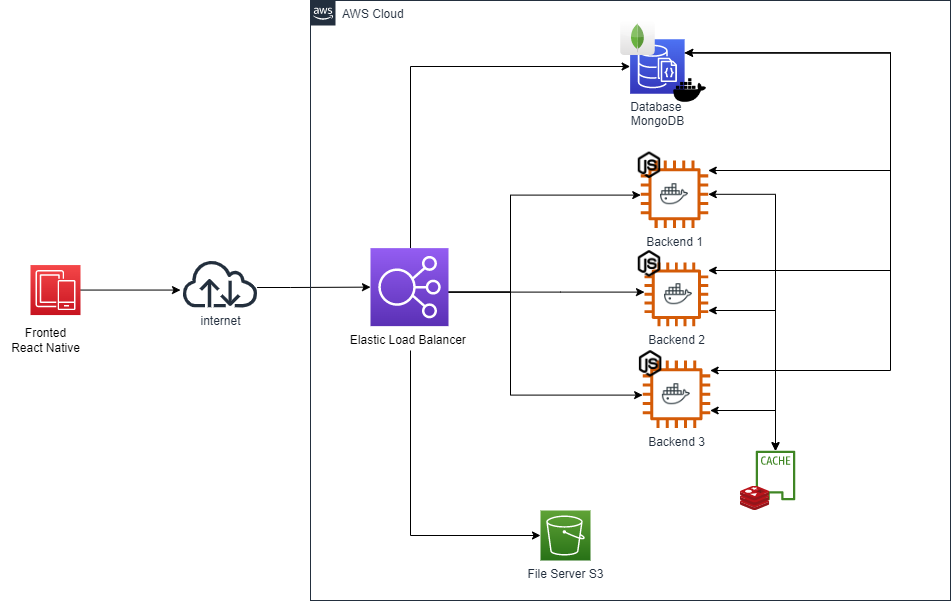

The diagram above was exported from draw.io. Its source (the exported page's mxGraphModel, read from the mxfile embedded in the PNG):
<mxGraphModel dx="1278" dy="547" grid="1" gridSize="10" guides="1" tooltips="1" connect="1" arrows="1" fold="1" page="1" pageScale="1" pageWidth="827" pageHeight="1169" math="0" shadow="0">
  <root>
    <mxCell id="0" />
    <mxCell id="1" parent="0" />
    <mxCell id="eNs6H2Mni_5zR-9qxnyy-42" style="edgeStyle=none;rounded=0;orthogonalLoop=1;jettySize=auto;html=1;fontColor=#FFB366;startArrow=none;startFill=0;" parent="1" source="eNs6H2Mni_5zR-9qxnyy-37" edge="1">
      <mxGeometry relative="1" as="geometry">
        <mxPoint x="310" y="329.56" as="targetPoint" />
      </mxGeometry>
    </mxCell>
    <mxCell id="eNs6H2Mni_5zR-9qxnyy-37" value="" style="sketch=0;points=[[0,0,0],[0.25,0,0],[0.5,0,0],[0.75,0,0],[1,0,0],[0,1,0],[0.25,1,0],[0.5,1,0],[0.75,1,0],[1,1,0],[0,0.25,0],[0,0.5,0],[0,0.75,0],[1,0.25,0],[1,0.5,0],[1,0.75,0]];outlineConnect=0;fontColor=#232F3E;gradientColor=#F54749;gradientDirection=north;fillColor=#C7131F;strokeColor=#ffffff;dashed=0;verticalLabelPosition=bottom;verticalAlign=top;align=center;html=1;fontSize=12;fontStyle=0;aspect=fixed;shape=mxgraph.aws4.resourceIcon;resIcon=mxgraph.aws4.mobile;" parent="1" vertex="1">
      <mxGeometry x="160" y="304.56" width="50" height="50" as="geometry" />
    </mxCell>
    <mxCell id="FYO-pIYjZlVOGLLi7XoX-26" value="Fronted&lt;br&gt;React Native" style="text;html=1;strokeColor=none;fillColor=none;align=center;verticalAlign=middle;whiteSpace=wrap;rounded=0;fontColor=#000000;" parent="1" vertex="1">
      <mxGeometry x="130" y="364.56" width="91" height="30" as="geometry" />
    </mxCell>
    <mxCell id="HFK__-YZEThH-HHld-mR-6" style="edgeStyle=orthogonalEdgeStyle;rounded=0;orthogonalLoop=1;jettySize=auto;html=1;entryX=0;entryY=0.5;entryDx=0;entryDy=0;entryPerimeter=0;startArrow=none;startFill=0;" parent="1" source="eNs6H2Mni_5zR-9qxnyy-41" target="HFK__-YZEThH-HHld-mR-5" edge="1">
      <mxGeometry relative="1" as="geometry">
        <Array as="points">
          <mxPoint x="420" y="327" />
          <mxPoint x="420" y="327" />
        </Array>
      </mxGeometry>
    </mxCell>
    <mxCell id="eNs6H2Mni_5zR-9qxnyy-41" value="internet" style="sketch=0;outlineConnect=0;fontColor=#232F3E;gradientColor=none;fillColor=#232F3D;strokeColor=none;dashed=0;verticalLabelPosition=bottom;verticalAlign=top;align=center;html=1;fontSize=12;fontStyle=0;aspect=fixed;pointerEvents=1;shape=mxgraph.aws4.internet;" parent="1" vertex="1">
      <mxGeometry x="310.5" y="298.88" width="78" height="48" as="geometry" />
    </mxCell>
    <mxCell id="fppetJLL4PDn8B-nBbqY-5" style="edgeStyle=orthogonalEdgeStyle;rounded=0;orthogonalLoop=1;jettySize=auto;html=1;" parent="1" target="eNs6H2Mni_5zR-9qxnyy-20" edge="1">
      <mxGeometry relative="1" as="geometry">
        <Array as="points">
          <mxPoint x="640" y="331.56" />
          <mxPoint x="640" y="234.56" />
        </Array>
        <mxPoint x="561.8699999999999" y="331.6" as="sourcePoint" />
      </mxGeometry>
    </mxCell>
    <mxCell id="fppetJLL4PDn8B-nBbqY-6" style="edgeStyle=orthogonalEdgeStyle;rounded=0;orthogonalLoop=1;jettySize=auto;html=1;" parent="1" target="eNs6H2Mni_5zR-9qxnyy-21" edge="1">
      <mxGeometry relative="1" as="geometry">
        <Array as="points">
          <mxPoint x="690" y="331.56" />
          <mxPoint x="690" y="331.56" />
        </Array>
        <mxPoint x="561.8699999999999" y="331.6" as="sourcePoint" />
      </mxGeometry>
    </mxCell>
    <mxCell id="fppetJLL4PDn8B-nBbqY-7" style="edgeStyle=orthogonalEdgeStyle;rounded=0;orthogonalLoop=1;jettySize=auto;html=1;" parent="1" target="eNs6H2Mni_5zR-9qxnyy-22" edge="1">
      <mxGeometry relative="1" as="geometry">
        <Array as="points">
          <mxPoint x="640" y="331.56" />
          <mxPoint x="640" y="434.56" />
        </Array>
        <mxPoint x="561.8699999999999" y="331.6" as="sourcePoint" />
      </mxGeometry>
    </mxCell>
    <mxCell id="pRby6Df4tlnjRkdjxSse-24" value="" style="sketch=0;outlineConnect=0;fontColor=#232F3E;gradientColor=none;fillColor=#3F8624;strokeColor=none;dashed=0;verticalLabelPosition=bottom;verticalAlign=top;align=center;html=1;fontSize=12;fontStyle=0;aspect=fixed;pointerEvents=1;shape=mxgraph.aws4.cached_volume;direction=east;" parent="1" vertex="1">
      <mxGeometry x="885.13" y="490" width="39.74" height="50" as="geometry" />
    </mxCell>
    <mxCell id="eNs6H2Mni_5zR-9qxnyy-29" value="" style="sketch=0;aspect=fixed;html=1;points=[];align=center;image;fontSize=12;image=img/lib/mscae/Cache_Redis_Product.svg;fontColor=#FFB366;strokeColor=#FF8000;fillColor=none;" parent="1" vertex="1">
      <mxGeometry x="870" y="525.5" width="29.16" height="24.5" as="geometry" />
    </mxCell>
    <mxCell id="HFK__-YZEThH-HHld-mR-24" style="edgeStyle=orthogonalEdgeStyle;rounded=0;orthogonalLoop=1;jettySize=auto;html=1;exitX=1;exitY=0.25;exitDx=0;exitDy=0;exitPerimeter=0;startArrow=none;startFill=0;" parent="1" source="eNs6H2Mni_5zR-9qxnyy-30" target="eNs6H2Mni_5zR-9qxnyy-22" edge="1">
      <mxGeometry relative="1" as="geometry">
        <Array as="points">
          <mxPoint x="1020" y="92" />
          <mxPoint x="1020" y="410" />
        </Array>
      </mxGeometry>
    </mxCell>
    <mxCell id="eNs6H2Mni_5zR-9qxnyy-25" value="File Server S3" style="sketch=0;points=[[0,0,0],[0.25,0,0],[0.5,0,0],[0.75,0,0],[1,0,0],[0,1,0],[0.25,1,0],[0.5,1,0],[0.75,1,0],[1,1,0],[0,0.25,0],[0,0.5,0],[0,0.75,0],[1,0.25,0],[1,0.5,0],[1,0.75,0]];outlineConnect=0;fontColor=#232F3E;gradientColor=#60A337;gradientDirection=north;fillColor=#277116;strokeColor=#ffffff;dashed=0;verticalLabelPosition=bottom;verticalAlign=top;align=center;html=1;fontSize=12;fontStyle=0;aspect=fixed;shape=mxgraph.aws4.resourceIcon;resIcon=mxgraph.aws4.s3;" parent="1" vertex="1">
      <mxGeometry x="670" y="550" width="50" height="50" as="geometry" />
    </mxCell>
    <mxCell id="HFK__-YZEThH-HHld-mR-28" style="edgeStyle=orthogonalEdgeStyle;rounded=0;orthogonalLoop=1;jettySize=auto;html=1;entryX=1;entryY=0.25;entryDx=0;entryDy=0;entryPerimeter=0;startArrow=classic;startFill=1;" parent="1" source="eNs6H2Mni_5zR-9qxnyy-20" target="eNs6H2Mni_5zR-9qxnyy-30" edge="1">
      <mxGeometry relative="1" as="geometry">
        <Array as="points">
          <mxPoint x="1020" y="210" />
          <mxPoint x="1020" y="92" />
        </Array>
      </mxGeometry>
    </mxCell>
    <mxCell id="HFK__-YZEThH-HHld-mR-33" style="edgeStyle=orthogonalEdgeStyle;rounded=0;orthogonalLoop=1;jettySize=auto;html=1;startArrow=classic;startFill=1;" parent="1" source="eNs6H2Mni_5zR-9qxnyy-20" target="pRby6Df4tlnjRkdjxSse-24" edge="1">
      <mxGeometry relative="1" as="geometry" />
    </mxCell>
    <mxCell id="eNs6H2Mni_5zR-9qxnyy-20" value="Backend 1" style="sketch=0;outlineConnect=0;fontColor=#232F3E;gradientColor=none;fillColor=#D45B07;strokeColor=none;dashed=0;verticalLabelPosition=bottom;verticalAlign=top;align=center;html=1;fontSize=12;fontStyle=0;aspect=fixed;pointerEvents=1;shape=mxgraph.aws4.instance2;" parent="1" vertex="1">
      <mxGeometry x="770.25" y="200" width="67.5" height="67.5" as="geometry" />
    </mxCell>
    <mxCell id="HFK__-YZEThH-HHld-mR-34" style="edgeStyle=orthogonalEdgeStyle;rounded=0;orthogonalLoop=1;jettySize=auto;html=1;startArrow=classic;startFill=1;" parent="1" source="eNs6H2Mni_5zR-9qxnyy-22" target="pRby6Df4tlnjRkdjxSse-24" edge="1">
      <mxGeometry relative="1" as="geometry">
        <Array as="points">
          <mxPoint x="905" y="450" />
        </Array>
      </mxGeometry>
    </mxCell>
    <mxCell id="eNs6H2Mni_5zR-9qxnyy-22" value="Backend 3" style="sketch=0;outlineConnect=0;fontColor=#232F3E;gradientColor=none;fillColor=#D45B07;strokeColor=none;dashed=0;verticalLabelPosition=bottom;verticalAlign=top;align=center;html=1;fontSize=12;fontStyle=0;aspect=fixed;pointerEvents=1;shape=mxgraph.aws4.instance2;" parent="1" vertex="1">
      <mxGeometry x="772.13" y="400" width="67.5" height="67.5" as="geometry" />
    </mxCell>
    <mxCell id="HFK__-YZEThH-HHld-mR-26" style="edgeStyle=orthogonalEdgeStyle;rounded=0;orthogonalLoop=1;jettySize=auto;html=1;entryX=1;entryY=0.25;entryDx=0;entryDy=0;entryPerimeter=0;startArrow=classic;startFill=1;" parent="1" source="eNs6H2Mni_5zR-9qxnyy-21" target="eNs6H2Mni_5zR-9qxnyy-30" edge="1">
      <mxGeometry relative="1" as="geometry">
        <Array as="points">
          <mxPoint x="1020" y="310" />
          <mxPoint x="1020" y="92" />
        </Array>
      </mxGeometry>
    </mxCell>
    <mxCell id="HFK__-YZEThH-HHld-mR-32" style="edgeStyle=orthogonalEdgeStyle;rounded=0;orthogonalLoop=1;jettySize=auto;html=1;startArrow=classic;startFill=1;" parent="1" source="eNs6H2Mni_5zR-9qxnyy-21" target="pRby6Df4tlnjRkdjxSse-24" edge="1">
      <mxGeometry relative="1" as="geometry">
        <Array as="points">
          <mxPoint x="905" y="350" />
        </Array>
      </mxGeometry>
    </mxCell>
    <mxCell id="eNs6H2Mni_5zR-9qxnyy-21" value="Backend 2" style="sketch=0;outlineConnect=0;fontColor=#232F3E;gradientColor=none;fillColor=#D45B07;strokeColor=none;dashed=0;verticalLabelPosition=bottom;verticalAlign=top;align=center;html=1;fontSize=12;fontStyle=0;aspect=fixed;pointerEvents=1;shape=mxgraph.aws4.instance2;" parent="1" vertex="1">
      <mxGeometry x="774" y="301.88" width="63.75" height="63.75" as="geometry" />
    </mxCell>
    <mxCell id="pRby6Df4tlnjRkdjxSse-12" value="" style="shape=image;html=1;verticalAlign=top;verticalLabelPosition=bottom;labelBackgroundColor=#ffffff;imageAspect=0;aspect=fixed;image=https://cdn1.iconfinder.com/data/icons/ionicons-fill-vol-2/512/logo-nodejs-128.png;strokeColor=#D79B00;fillColor=none;" parent="1" vertex="1">
      <mxGeometry x="764" y="189.76" width="30" height="30" as="geometry" />
    </mxCell>
    <mxCell id="eNs6H2Mni_5zR-9qxnyy-24" value="" style="shape=image;html=1;verticalAlign=top;verticalLabelPosition=bottom;labelBackgroundColor=#ffffff;imageAspect=0;aspect=fixed;image=https://cdn1.iconfinder.com/data/icons/ionicons-fill-vol-2/512/logo-nodejs-128.png;strokeColor=#D79B00;fillColor=none;" parent="1" vertex="1">
      <mxGeometry x="764" y="288.38" width="30" height="30" as="geometry" />
    </mxCell>
    <mxCell id="eNs6H2Mni_5zR-9qxnyy-23" value="" style="shape=image;html=1;verticalAlign=top;verticalLabelPosition=bottom;labelBackgroundColor=#ffffff;imageAspect=0;aspect=fixed;image=https://cdn1.iconfinder.com/data/icons/ionicons-fill-vol-2/512/logo-nodejs-128.png;strokeColor=#D79B00;fillColor=none;" parent="1" vertex="1">
      <mxGeometry x="765.12" y="388.38" width="30" height="30" as="geometry" />
    </mxCell>
    <mxCell id="eNs6H2Mni_5zR-9qxnyy-26" value="" style="shape=image;html=1;verticalAlign=top;verticalLabelPosition=bottom;labelBackgroundColor=#ffffff;imageAspect=0;aspect=fixed;image=https://cdn0.iconfinder.com/data/icons/social-media-2104/24/social_media_social_media_logo_docker-128.png;sketch=0;fontColor=#FFB366;strokeColor=#FF8000;fillColor=none;" parent="1" vertex="1">
      <mxGeometry x="790" y="219.76" width="28" height="28" as="geometry" />
    </mxCell>
    <mxCell id="eNs6H2Mni_5zR-9qxnyy-27" value="" style="shape=image;html=1;verticalAlign=top;verticalLabelPosition=bottom;labelBackgroundColor=#ffffff;imageAspect=0;aspect=fixed;image=https://cdn0.iconfinder.com/data/icons/social-media-2104/24/social_media_social_media_logo_docker-128.png;sketch=0;fontColor=#FFB366;strokeColor=#FF8000;fillColor=none;" parent="1" vertex="1">
      <mxGeometry x="794" y="319.75" width="28" height="28" as="geometry" />
    </mxCell>
    <mxCell id="eNs6H2Mni_5zR-9qxnyy-28" value="" style="shape=image;html=1;verticalAlign=top;verticalLabelPosition=bottom;labelBackgroundColor=#ffffff;imageAspect=0;aspect=fixed;image=https://cdn0.iconfinder.com/data/icons/social-media-2104/24/social_media_social_media_logo_docker-128.png;sketch=0;fontColor=#FFB366;strokeColor=#FF8000;fillColor=none;" parent="1" vertex="1">
      <mxGeometry x="791.88" y="419.76" width="28" height="28" as="geometry" />
    </mxCell>
    <mxCell id="HFK__-YZEThH-HHld-mR-9" style="edgeStyle=orthogonalEdgeStyle;rounded=0;orthogonalLoop=1;jettySize=auto;html=1;entryX=0;entryY=0.5;entryDx=0;entryDy=0;entryPerimeter=0;startArrow=none;startFill=0;" parent="1" source="HFK__-YZEThH-HHld-mR-5" target="eNs6H2Mni_5zR-9qxnyy-30" edge="1">
      <mxGeometry relative="1" as="geometry">
        <Array as="points">
          <mxPoint x="540" y="106" />
        </Array>
      </mxGeometry>
    </mxCell>
    <mxCell id="HFK__-YZEThH-HHld-mR-21" style="edgeStyle=orthogonalEdgeStyle;rounded=0;orthogonalLoop=1;jettySize=auto;html=1;entryX=0;entryY=0.5;entryDx=0;entryDy=0;entryPerimeter=0;startArrow=none;startFill=0;" parent="1" target="eNs6H2Mni_5zR-9qxnyy-25" edge="1">
      <mxGeometry relative="1" as="geometry">
        <mxPoint x="540" y="390" as="sourcePoint" />
        <Array as="points">
          <mxPoint x="540" y="575" />
        </Array>
      </mxGeometry>
    </mxCell>
    <mxCell id="HFK__-YZEThH-HHld-mR-5" value="&lt;span style=&quot;color: rgb(0, 0, 0);&quot;&gt;Elastic Load Balancer&amp;nbsp;&lt;/span&gt;&lt;br style=&quot;color: rgb(0, 0, 0);&quot;&gt;" style="sketch=0;points=[[0,0,0],[0.25,0,0],[0.5,0,0],[0.75,0,0],[1,0,0],[0,1,0],[0.25,1,0],[0.5,1,0],[0.75,1,0],[1,1,0],[0,0.25,0],[0,0.5,0],[0,0.75,0],[1,0.25,0],[1,0.5,0],[1,0.75,0]];outlineConnect=0;fontColor=#232F3E;gradientColor=#945DF2;gradientDirection=north;fillColor=#5A30B5;strokeColor=#ffffff;dashed=0;verticalLabelPosition=bottom;verticalAlign=top;align=center;html=1;fontSize=12;fontStyle=0;aspect=fixed;shape=mxgraph.aws4.resourceIcon;resIcon=mxgraph.aws4.elastic_load_balancing;" parent="1" vertex="1">
      <mxGeometry x="500" y="287.63" width="78" height="78" as="geometry" />
    </mxCell>
    <mxCell id="HFK__-YZEThH-HHld-mR-31" value="" style="group" parent="1" connectable="0" vertex="1">
      <mxGeometry x="749.63" y="60" width="89.63" height="89.63" as="geometry" />
    </mxCell>
    <mxCell id="eNs6H2Mni_5zR-9qxnyy-30" value="Database&amp;nbsp;&lt;br&gt;MongoDB" style="sketch=0;points=[[0,0,0],[0.25,0,0],[0.5,0,0],[0.75,0,0],[1,0,0],[0,1,0],[0.25,1,0],[0.5,1,0],[0.75,1,0],[1,1,0],[0,0.25,0],[0,0.5,0],[0,0.75,0],[1,0.25,0],[1,0.5,0],[1,0.75,0]];outlineConnect=0;fontColor=#232F3E;gradientColor=#4D72F3;gradientDirection=north;fillColor=#3334B9;strokeColor=#ffffff;dashed=0;verticalLabelPosition=bottom;verticalAlign=top;align=center;html=1;fontSize=12;fontStyle=0;aspect=fixed;shape=mxgraph.aws4.resourceIcon;resIcon=mxgraph.aws4.documentdb_with_mongodb_compatibility;" parent="HFK__-YZEThH-HHld-mR-31" vertex="1">
      <mxGeometry x="9.999999999999886" y="18.75" width="54.5" height="54.5" as="geometry" />
    </mxCell>
    <mxCell id="eNs6H2Mni_5zR-9qxnyy-32" value="" style="dashed=0;outlineConnect=0;html=1;align=center;labelPosition=center;verticalLabelPosition=bottom;verticalAlign=top;shape=mxgraph.webicons.mongodb;gradientColor=#DFDEDE;sketch=0;fontColor=#FFB366;strokeColor=#FF8000;" parent="HFK__-YZEThH-HHld-mR-31" vertex="1">
      <mxGeometry width="34.5" height="34.5" as="geometry" />
    </mxCell>
    <mxCell id="eNs6H2Mni_5zR-9qxnyy-44" value="" style="shape=image;html=1;verticalAlign=top;verticalLabelPosition=bottom;labelBackgroundColor=#ffffff;imageAspect=0;aspect=fixed;image=https://cdn2.iconfinder.com/data/icons/boxicons-logos/24/bxl-docker-128.png;sketch=0;fontColor=#FFB366;strokeColor=#FF8000;fillColor=none;" parent="HFK__-YZEThH-HHld-mR-31" vertex="1">
      <mxGeometry x="50.370000000000005" y="50.370000000000005" width="39.26" height="39.26" as="geometry" />
    </mxCell>
    <mxCell id="HFK__-YZEThH-HHld-mR-35" value="AWS Cloud" style="points=[[0,0],[0.25,0],[0.5,0],[0.75,0],[1,0],[1,0.25],[1,0.5],[1,0.75],[1,1],[0.75,1],[0.5,1],[0.25,1],[0,1],[0,0.75],[0,0.5],[0,0.25]];outlineConnect=0;gradientColor=none;html=1;whiteSpace=wrap;fontSize=12;fontStyle=0;container=1;pointerEvents=0;collapsible=0;recursiveResize=0;shape=mxgraph.aws4.group;grIcon=mxgraph.aws4.group_aws_cloud_alt;strokeColor=#232F3E;fillColor=none;verticalAlign=top;align=left;spacingLeft=30;fontColor=#232F3E;dashed=0;" parent="1" vertex="1">
      <mxGeometry x="440" y="40" width="640" height="600" as="geometry" />
    </mxCell>
  </root>
</mxGraphModel>